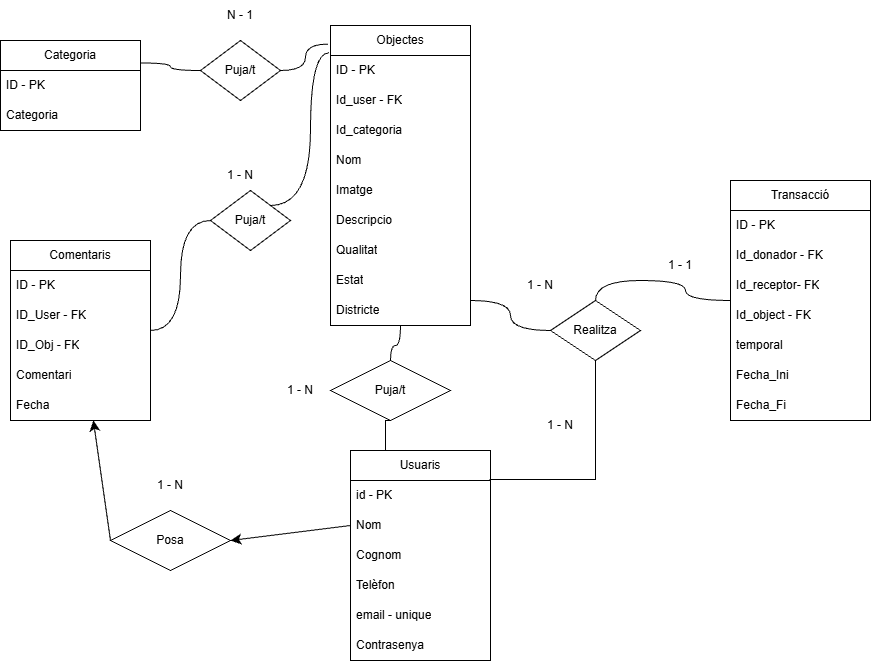

The diagram above was exported from draw.io. Its source (the exported page's mxGraphModel, read from the mxfile embedded in the PNG):
<mxGraphModel dx="2298" dy="976" grid="1" gridSize="10" guides="1" tooltips="1" connect="1" arrows="1" fold="1" page="1" pageScale="1" pageWidth="827" pageHeight="1169" math="0" shadow="0">
  <root>
    <mxCell id="0" />
    <mxCell id="1" parent="0" />
    <mxCell id="O8LAWD7T4qtP7eTpehl2-1" parent="1" style="swimlane;fontStyle=0;childLayout=stackLayout;horizontal=1;startSize=30;horizontalStack=0;resizeParent=1;resizeParentMax=0;resizeLast=0;collapsible=1;marginBottom=0;whiteSpace=wrap;html=1;" value="Usuaris" vertex="1">
      <mxGeometry height="210" width="140" x="280" y="480" as="geometry" />
    </mxCell>
    <mxCell id="O8LAWD7T4qtP7eTpehl2-2" parent="O8LAWD7T4qtP7eTpehl2-1" style="text;strokeColor=none;fillColor=none;align=left;verticalAlign=middle;spacingLeft=4;spacingRight=4;overflow=hidden;points=[[0,0.5],[1,0.5]];portConstraint=eastwest;rotatable=0;whiteSpace=wrap;html=1;" value="id - PK" vertex="1">
      <mxGeometry height="30" width="140" y="30" as="geometry" />
    </mxCell>
    <mxCell id="O8LAWD7T4qtP7eTpehl2-3" parent="O8LAWD7T4qtP7eTpehl2-1" style="text;strokeColor=none;fillColor=none;align=left;verticalAlign=middle;spacingLeft=4;spacingRight=4;overflow=hidden;points=[[0,0.5],[1,0.5]];portConstraint=eastwest;rotatable=0;whiteSpace=wrap;html=1;" value="Nom" vertex="1">
      <mxGeometry height="30" width="140" y="60" as="geometry" />
    </mxCell>
    <mxCell id="O8LAWD7T4qtP7eTpehl2-4" parent="O8LAWD7T4qtP7eTpehl2-1" style="text;strokeColor=none;fillColor=none;align=left;verticalAlign=middle;spacingLeft=4;spacingRight=4;overflow=hidden;points=[[0,0.5],[1,0.5]];portConstraint=eastwest;rotatable=0;whiteSpace=wrap;html=1;" value="Cognom" vertex="1">
      <mxGeometry height="30" width="140" y="90" as="geometry" />
    </mxCell>
    <mxCell id="O8LAWD7T4qtP7eTpehl2-5" parent="O8LAWD7T4qtP7eTpehl2-1" style="text;strokeColor=none;fillColor=none;align=left;verticalAlign=middle;spacingLeft=4;spacingRight=4;overflow=hidden;points=[[0,0.5],[1,0.5]];portConstraint=eastwest;rotatable=0;whiteSpace=wrap;html=1;" value="Telèfon" vertex="1">
      <mxGeometry height="30" width="140" y="120" as="geometry" />
    </mxCell>
    <mxCell id="kfYJwEoWxOkq7MaamslV-2" parent="O8LAWD7T4qtP7eTpehl2-1" style="text;strokeColor=none;fillColor=none;align=left;verticalAlign=middle;spacingLeft=4;spacingRight=4;overflow=hidden;points=[[0,0.5],[1,0.5]];portConstraint=eastwest;rotatable=0;whiteSpace=wrap;html=1;" value="email - unique" vertex="1">
      <mxGeometry height="30" width="140" y="150" as="geometry" />
    </mxCell>
    <mxCell id="O8LAWD7T4qtP7eTpehl2-6" parent="O8LAWD7T4qtP7eTpehl2-1" style="text;strokeColor=none;fillColor=none;align=left;verticalAlign=middle;spacingLeft=4;spacingRight=4;overflow=hidden;points=[[0,0.5],[1,0.5]];portConstraint=eastwest;rotatable=0;whiteSpace=wrap;html=1;" value="Contrasenya" vertex="1">
      <mxGeometry height="30" width="140" y="180" as="geometry" />
    </mxCell>
    <mxCell id="O8LAWD7T4qtP7eTpehl2-15" edge="1" parent="1" source="O8LAWD7T4qtP7eTpehl2-7" style="edgeStyle=orthogonalEdgeStyle;rounded=0;orthogonalLoop=1;jettySize=auto;html=1;curved=1;endArrow=none;endFill=0;" target="O8LAWD7T4qtP7eTpehl2-14">
      <mxGeometry relative="1" as="geometry" />
    </mxCell>
    <mxCell id="O8LAWD7T4qtP7eTpehl2-7" parent="1" style="swimlane;fontStyle=0;childLayout=stackLayout;horizontal=1;startSize=30;horizontalStack=0;resizeParent=1;resizeParentMax=0;resizeLast=0;collapsible=1;marginBottom=0;whiteSpace=wrap;html=1;" value="Objectes" vertex="1">
      <mxGeometry height="300" width="140" x="260" y="55" as="geometry" />
    </mxCell>
    <mxCell id="O8LAWD7T4qtP7eTpehl2-8" parent="O8LAWD7T4qtP7eTpehl2-7" style="text;strokeColor=none;fillColor=none;align=left;verticalAlign=middle;spacingLeft=4;spacingRight=4;overflow=hidden;points=[[0,0.5],[1,0.5]];portConstraint=eastwest;rotatable=0;whiteSpace=wrap;html=1;" value="ID - PK" vertex="1">
      <mxGeometry height="30" width="140" y="30" as="geometry" />
    </mxCell>
    <mxCell id="O8LAWD7T4qtP7eTpehl2-9" parent="O8LAWD7T4qtP7eTpehl2-7" style="text;strokeColor=none;fillColor=none;align=left;verticalAlign=middle;spacingLeft=4;spacingRight=4;overflow=hidden;points=[[0,0.5],[1,0.5]];portConstraint=eastwest;rotatable=0;whiteSpace=wrap;html=1;" value="Id_user - FK" vertex="1">
      <mxGeometry height="30" width="140" y="60" as="geometry" />
    </mxCell>
    <mxCell id="O8LAWD7T4qtP7eTpehl2-26" parent="O8LAWD7T4qtP7eTpehl2-7" style="text;strokeColor=none;fillColor=none;align=left;verticalAlign=middle;spacingLeft=4;spacingRight=4;overflow=hidden;points=[[0,0.5],[1,0.5]];portConstraint=eastwest;rotatable=0;whiteSpace=wrap;html=1;" value="Id_categoria" vertex="1">
      <mxGeometry height="30" width="140" y="90" as="geometry" />
    </mxCell>
    <mxCell id="O8LAWD7T4qtP7eTpehl2-10" parent="O8LAWD7T4qtP7eTpehl2-7" style="text;strokeColor=none;fillColor=none;align=left;verticalAlign=middle;spacingLeft=4;spacingRight=4;overflow=hidden;points=[[0,0.5],[1,0.5]];portConstraint=eastwest;rotatable=0;whiteSpace=wrap;html=1;" value="Nom" vertex="1">
      <mxGeometry height="30" width="140" y="120" as="geometry" />
    </mxCell>
    <mxCell id="CjtVZX6bLFLzNpErsHTo-8" parent="O8LAWD7T4qtP7eTpehl2-7" style="text;strokeColor=none;fillColor=none;align=left;verticalAlign=middle;spacingLeft=4;spacingRight=4;overflow=hidden;points=[[0,0.5],[1,0.5]];portConstraint=eastwest;rotatable=0;whiteSpace=wrap;html=1;" value="Imatge" vertex="1">
      <mxGeometry height="30" width="140" y="150" as="geometry" />
    </mxCell>
    <mxCell id="O8LAWD7T4qtP7eTpehl2-11" parent="O8LAWD7T4qtP7eTpehl2-7" style="text;strokeColor=none;fillColor=none;align=left;verticalAlign=middle;spacingLeft=4;spacingRight=4;overflow=hidden;points=[[0,0.5],[1,0.5]];portConstraint=eastwest;rotatable=0;whiteSpace=wrap;html=1;" value="Descripcio" vertex="1">
      <mxGeometry height="30" width="140" y="180" as="geometry" />
    </mxCell>
    <mxCell id="CjtVZX6bLFLzNpErsHTo-7" parent="O8LAWD7T4qtP7eTpehl2-7" style="text;strokeColor=none;fillColor=none;align=left;verticalAlign=middle;spacingLeft=4;spacingRight=4;overflow=hidden;points=[[0,0.5],[1,0.5]];portConstraint=eastwest;rotatable=0;whiteSpace=wrap;html=1;" value="Qualitat" vertex="1">
      <mxGeometry height="30" width="140" y="210" as="geometry" />
    </mxCell>
    <mxCell id="O8LAWD7T4qtP7eTpehl2-27" parent="O8LAWD7T4qtP7eTpehl2-7" style="text;strokeColor=none;fillColor=none;align=left;verticalAlign=middle;spacingLeft=4;spacingRight=4;overflow=hidden;points=[[0,0.5],[1,0.5]];portConstraint=eastwest;rotatable=0;whiteSpace=wrap;html=1;" value="Estat" vertex="1">
      <mxGeometry height="30" width="140" y="240" as="geometry" />
    </mxCell>
    <mxCell id="O8LAWD7T4qtP7eTpehl2-12" parent="O8LAWD7T4qtP7eTpehl2-7" style="text;strokeColor=none;fillColor=none;align=left;verticalAlign=middle;spacingLeft=4;spacingRight=4;overflow=hidden;points=[[0,0.5],[1,0.5]];portConstraint=eastwest;rotatable=0;whiteSpace=wrap;html=1;" value="Districte" vertex="1">
      <mxGeometry height="30" width="140" y="270" as="geometry" />
    </mxCell>
    <mxCell id="O8LAWD7T4qtP7eTpehl2-49" edge="1" parent="1" source="O8LAWD7T4qtP7eTpehl2-14" style="edgeStyle=orthogonalEdgeStyle;rounded=0;orthogonalLoop=1;jettySize=auto;html=1;exitX=0.5;exitY=1;exitDx=0;exitDy=0;entryX=0.25;entryY=0;entryDx=0;entryDy=0;endArrow=none;endFill=0;" target="O8LAWD7T4qtP7eTpehl2-1">
      <mxGeometry relative="1" as="geometry" />
    </mxCell>
    <mxCell id="O8LAWD7T4qtP7eTpehl2-14" parent="1" style="shape=rhombus;perimeter=rhombusPerimeter;whiteSpace=wrap;html=1;align=center;" value="Puja/t" vertex="1">
      <mxGeometry height="60" width="120" x="260" y="390" as="geometry" />
    </mxCell>
    <mxCell id="O8LAWD7T4qtP7eTpehl2-17" parent="1" style="text;html=1;whiteSpace=wrap;strokeColor=none;fillColor=none;align=center;verticalAlign=middle;rounded=0;" value="1 - N" vertex="1">
      <mxGeometry height="30" width="60" x="200" y="405" as="geometry" />
    </mxCell>
    <mxCell id="O8LAWD7T4qtP7eTpehl2-18" parent="1" style="swimlane;fontStyle=0;childLayout=stackLayout;horizontal=1;startSize=30;horizontalStack=0;resizeParent=1;resizeParentMax=0;resizeLast=0;collapsible=1;marginBottom=0;whiteSpace=wrap;html=1;" value="Transacció" vertex="1">
      <mxGeometry height="240" width="140" x="660" y="210" as="geometry" />
    </mxCell>
    <mxCell id="O8LAWD7T4qtP7eTpehl2-19" parent="O8LAWD7T4qtP7eTpehl2-18" style="text;strokeColor=none;fillColor=none;align=left;verticalAlign=middle;spacingLeft=4;spacingRight=4;overflow=hidden;points=[[0,0.5],[1,0.5]];portConstraint=eastwest;rotatable=0;whiteSpace=wrap;html=1;" value="ID - PK" vertex="1">
      <mxGeometry height="30" width="140" y="30" as="geometry" />
    </mxCell>
    <mxCell id="O8LAWD7T4qtP7eTpehl2-20" parent="O8LAWD7T4qtP7eTpehl2-18" style="text;strokeColor=none;fillColor=none;align=left;verticalAlign=middle;spacingLeft=4;spacingRight=4;overflow=hidden;points=[[0,0.5],[1,0.5]];portConstraint=eastwest;rotatable=0;whiteSpace=wrap;html=1;" value="Id_donador - FK" vertex="1">
      <mxGeometry height="30" width="140" y="60" as="geometry" />
    </mxCell>
    <mxCell id="O8LAWD7T4qtP7eTpehl2-56" parent="O8LAWD7T4qtP7eTpehl2-18" style="text;strokeColor=none;fillColor=none;align=left;verticalAlign=middle;spacingLeft=4;spacingRight=4;overflow=hidden;points=[[0,0.5],[1,0.5]];portConstraint=eastwest;rotatable=0;whiteSpace=wrap;html=1;" value="Id_receptor- FK" vertex="1">
      <mxGeometry height="30" width="140" y="90" as="geometry" />
    </mxCell>
    <mxCell id="O8LAWD7T4qtP7eTpehl2-70" parent="O8LAWD7T4qtP7eTpehl2-18" style="text;strokeColor=none;fillColor=none;align=left;verticalAlign=middle;spacingLeft=4;spacingRight=4;overflow=hidden;points=[[0,0.5],[1,0.5]];portConstraint=eastwest;rotatable=0;whiteSpace=wrap;html=1;" value="Id_object - FK" vertex="1">
      <mxGeometry height="30" width="140" y="120" as="geometry" />
    </mxCell>
    <mxCell id="O8LAWD7T4qtP7eTpehl2-25" parent="O8LAWD7T4qtP7eTpehl2-18" style="text;strokeColor=none;fillColor=none;align=left;verticalAlign=middle;spacingLeft=4;spacingRight=4;overflow=hidden;points=[[0,0.5],[1,0.5]];portConstraint=eastwest;rotatable=0;whiteSpace=wrap;html=1;" value="temporal" vertex="1">
      <mxGeometry height="30" width="140" y="150" as="geometry" />
    </mxCell>
    <mxCell id="O8LAWD7T4qtP7eTpehl2-71" parent="O8LAWD7T4qtP7eTpehl2-18" style="text;strokeColor=none;fillColor=none;align=left;verticalAlign=middle;spacingLeft=4;spacingRight=4;overflow=hidden;points=[[0,0.5],[1,0.5]];portConstraint=eastwest;rotatable=0;whiteSpace=wrap;html=1;" value="Fecha_Ini" vertex="1">
      <mxGeometry height="30" width="140" y="180" as="geometry" />
    </mxCell>
    <mxCell id="O8LAWD7T4qtP7eTpehl2-72" parent="O8LAWD7T4qtP7eTpehl2-18" style="text;strokeColor=none;fillColor=none;align=left;verticalAlign=middle;spacingLeft=4;spacingRight=4;overflow=hidden;points=[[0,0.5],[1,0.5]];portConstraint=eastwest;rotatable=0;whiteSpace=wrap;html=1;" value="Fecha_Fi" vertex="1">
      <mxGeometry height="30" width="140" y="210" as="geometry" />
    </mxCell>
    <mxCell id="O8LAWD7T4qtP7eTpehl2-28" parent="1" style="swimlane;fontStyle=0;childLayout=stackLayout;horizontal=1;startSize=30;horizontalStack=0;resizeParent=1;resizeParentMax=0;resizeLast=0;collapsible=1;marginBottom=0;whiteSpace=wrap;html=1;" value="Categoria" vertex="1">
      <mxGeometry height="90" width="140" x="-70" y="70" as="geometry" />
    </mxCell>
    <mxCell id="O8LAWD7T4qtP7eTpehl2-29" parent="O8LAWD7T4qtP7eTpehl2-28" style="text;strokeColor=none;fillColor=none;align=left;verticalAlign=middle;spacingLeft=4;spacingRight=4;overflow=hidden;points=[[0,0.5],[1,0.5]];portConstraint=eastwest;rotatable=0;whiteSpace=wrap;html=1;" value="ID - PK" vertex="1">
      <mxGeometry height="30" width="140" y="30" as="geometry" />
    </mxCell>
    <mxCell id="O8LAWD7T4qtP7eTpehl2-36" parent="O8LAWD7T4qtP7eTpehl2-28" style="text;strokeColor=none;fillColor=none;align=left;verticalAlign=middle;spacingLeft=4;spacingRight=4;overflow=hidden;points=[[0,0.5],[1,0.5]];portConstraint=eastwest;rotatable=0;whiteSpace=wrap;html=1;" value="Categoria" vertex="1">
      <mxGeometry height="30" width="140" y="60" as="geometry" />
    </mxCell>
    <mxCell id="O8LAWD7T4qtP7eTpehl2-47" edge="1" parent="1" source="O8LAWD7T4qtP7eTpehl2-46" style="edgeStyle=orthogonalEdgeStyle;rounded=0;orthogonalLoop=1;jettySize=auto;html=1;entryX=1;entryY=0.25;entryDx=0;entryDy=0;curved=1;endArrow=none;endFill=0;" target="O8LAWD7T4qtP7eTpehl2-28">
      <mxGeometry relative="1" as="geometry" />
    </mxCell>
    <mxCell id="O8LAWD7T4qtP7eTpehl2-46" parent="1" style="shape=rhombus;perimeter=rhombusPerimeter;whiteSpace=wrap;html=1;align=center;" value="Puja/t" vertex="1">
      <mxGeometry height="60" width="80" x="130" y="70" as="geometry" />
    </mxCell>
    <mxCell id="O8LAWD7T4qtP7eTpehl2-48" edge="1" parent="1" source="O8LAWD7T4qtP7eTpehl2-46" style="edgeStyle=orthogonalEdgeStyle;rounded=0;orthogonalLoop=1;jettySize=auto;html=1;exitX=1;exitY=0.5;exitDx=0;exitDy=0;entryX=-0.018;entryY=0.062;entryDx=0;entryDy=0;entryPerimeter=0;curved=1;endArrow=none;endFill=0;" target="O8LAWD7T4qtP7eTpehl2-7">
      <mxGeometry relative="1" as="geometry" />
    </mxCell>
    <mxCell id="O8LAWD7T4qtP7eTpehl2-54" edge="1" parent="1" source="O8LAWD7T4qtP7eTpehl2-53" style="edgeStyle=orthogonalEdgeStyle;rounded=0;orthogonalLoop=1;jettySize=auto;html=1;exitX=0.5;exitY=0;exitDx=0;exitDy=0;endArrow=none;endFill=0;curved=1;" target="O8LAWD7T4qtP7eTpehl2-18">
      <mxGeometry relative="1" as="geometry" />
    </mxCell>
    <mxCell id="O8LAWD7T4qtP7eTpehl2-57" edge="1" parent="1" source="O8LAWD7T4qtP7eTpehl2-53" style="edgeStyle=orthogonalEdgeStyle;rounded=0;orthogonalLoop=1;jettySize=auto;html=1;exitX=0;exitY=0.5;exitDx=0;exitDy=0;endArrow=none;endFill=0;curved=1;" target="O8LAWD7T4qtP7eTpehl2-7">
      <mxGeometry relative="1" as="geometry">
        <Array as="points">
          <mxPoint x="440" y="360" />
          <mxPoint x="440" y="330" />
        </Array>
      </mxGeometry>
    </mxCell>
    <mxCell id="O8LAWD7T4qtP7eTpehl2-53" parent="1" style="shape=rhombus;perimeter=rhombusPerimeter;whiteSpace=wrap;html=1;align=center;" value="Realitza" vertex="1">
      <mxGeometry height="60" width="90" x="480" y="330" as="geometry" />
    </mxCell>
    <mxCell id="O8LAWD7T4qtP7eTpehl2-58" edge="1" parent="1" source="O8LAWD7T4qtP7eTpehl2-53" style="edgeStyle=orthogonalEdgeStyle;rounded=0;orthogonalLoop=1;jettySize=auto;html=1;exitX=0.5;exitY=1;exitDx=0;exitDy=0;entryX=0.993;entryY=0.138;entryDx=0;entryDy=0;entryPerimeter=0;endArrow=none;endFill=0;" target="O8LAWD7T4qtP7eTpehl2-1">
      <mxGeometry relative="1" as="geometry" />
    </mxCell>
    <mxCell id="O8LAWD7T4qtP7eTpehl2-59" parent="1" style="text;html=1;whiteSpace=wrap;strokeColor=none;fillColor=none;align=center;verticalAlign=middle;rounded=0;" value="N - 1" vertex="1">
      <mxGeometry height="30" width="60" x="140" y="30" as="geometry" />
    </mxCell>
    <mxCell id="O8LAWD7T4qtP7eTpehl2-60" parent="1" style="swimlane;fontStyle=0;childLayout=stackLayout;horizontal=1;startSize=30;horizontalStack=0;resizeParent=1;resizeParentMax=0;resizeLast=0;collapsible=1;marginBottom=0;whiteSpace=wrap;html=1;" value="Comentaris" vertex="1">
      <mxGeometry height="180" width="140" x="-60" y="270" as="geometry" />
    </mxCell>
    <mxCell id="O8LAWD7T4qtP7eTpehl2-61" parent="O8LAWD7T4qtP7eTpehl2-60" style="text;strokeColor=none;fillColor=none;align=left;verticalAlign=middle;spacingLeft=4;spacingRight=4;overflow=hidden;points=[[0,0.5],[1,0.5]];portConstraint=eastwest;rotatable=0;whiteSpace=wrap;html=1;" value="ID - PK" vertex="1">
      <mxGeometry height="30" width="140" y="30" as="geometry" />
    </mxCell>
    <mxCell id="CjtVZX6bLFLzNpErsHTo-5" parent="O8LAWD7T4qtP7eTpehl2-60" style="text;strokeColor=none;fillColor=none;align=left;verticalAlign=middle;spacingLeft=4;spacingRight=4;overflow=hidden;points=[[0,0.5],[1,0.5]];portConstraint=eastwest;rotatable=0;whiteSpace=wrap;html=1;" value="ID_User - FK" vertex="1">
      <mxGeometry height="30" width="140" y="60" as="geometry" />
    </mxCell>
    <mxCell id="kfYJwEoWxOkq7MaamslV-1" parent="O8LAWD7T4qtP7eTpehl2-60" style="text;strokeColor=none;fillColor=none;align=left;verticalAlign=middle;spacingLeft=4;spacingRight=4;overflow=hidden;points=[[0,0.5],[1,0.5]];portConstraint=eastwest;rotatable=0;whiteSpace=wrap;html=1;" value="ID_Obj - FK" vertex="1">
      <mxGeometry height="30" width="140" y="90" as="geometry" />
    </mxCell>
    <mxCell id="O8LAWD7T4qtP7eTpehl2-62" parent="O8LAWD7T4qtP7eTpehl2-60" style="text;strokeColor=none;fillColor=none;align=left;verticalAlign=middle;spacingLeft=4;spacingRight=4;overflow=hidden;points=[[0,0.5],[1,0.5]];portConstraint=eastwest;rotatable=0;whiteSpace=wrap;html=1;" value="Comentari" vertex="1">
      <mxGeometry height="30" width="140" y="120" as="geometry" />
    </mxCell>
    <mxCell id="CjtVZX6bLFLzNpErsHTo-6" parent="O8LAWD7T4qtP7eTpehl2-60" style="text;strokeColor=none;fillColor=none;align=left;verticalAlign=middle;spacingLeft=4;spacingRight=4;overflow=hidden;points=[[0,0.5],[1,0.5]];portConstraint=eastwest;rotatable=0;whiteSpace=wrap;html=1;" value="Fecha" vertex="1">
      <mxGeometry height="30" width="140" y="150" as="geometry" />
    </mxCell>
    <mxCell id="O8LAWD7T4qtP7eTpehl2-65" edge="1" parent="1" source="O8LAWD7T4qtP7eTpehl2-63" style="edgeStyle=orthogonalEdgeStyle;rounded=0;orthogonalLoop=1;jettySize=auto;html=1;exitX=0;exitY=0.5;exitDx=0;exitDy=0;endArrow=none;endFill=0;curved=1;" target="O8LAWD7T4qtP7eTpehl2-60">
      <mxGeometry relative="1" as="geometry" />
    </mxCell>
    <mxCell id="O8LAWD7T4qtP7eTpehl2-63" parent="1" style="shape=rhombus;perimeter=rhombusPerimeter;whiteSpace=wrap;html=1;align=center;" value="Puja/t" vertex="1">
      <mxGeometry height="60" width="80" x="140" y="220" as="geometry" />
    </mxCell>
    <mxCell id="O8LAWD7T4qtP7eTpehl2-64" edge="1" parent="1" source="O8LAWD7T4qtP7eTpehl2-63" style="edgeStyle=orthogonalEdgeStyle;rounded=0;orthogonalLoop=1;jettySize=auto;html=1;exitX=1;exitY=0;exitDx=0;exitDy=0;entryX=-0.01;entryY=0.091;entryDx=0;entryDy=0;entryPerimeter=0;endArrow=none;endFill=0;curved=1;" target="O8LAWD7T4qtP7eTpehl2-7">
      <mxGeometry relative="1" as="geometry" />
    </mxCell>
    <mxCell id="O8LAWD7T4qtP7eTpehl2-66" parent="1" style="text;html=1;whiteSpace=wrap;strokeColor=none;fillColor=none;align=center;verticalAlign=middle;rounded=0;" value="1 - N" vertex="1">
      <mxGeometry height="30" width="60" x="140" y="190" as="geometry" />
    </mxCell>
    <mxCell id="O8LAWD7T4qtP7eTpehl2-67" parent="1" style="text;html=1;whiteSpace=wrap;strokeColor=none;fillColor=none;align=center;verticalAlign=middle;rounded=0;" value="1 - N" vertex="1">
      <mxGeometry height="30" width="60" x="440" y="300" as="geometry" />
    </mxCell>
    <mxCell id="O8LAWD7T4qtP7eTpehl2-69" parent="1" style="text;html=1;whiteSpace=wrap;strokeColor=none;fillColor=none;align=center;verticalAlign=middle;rounded=0;" value="1 - N" vertex="1">
      <mxGeometry height="30" width="60" x="460" y="440" as="geometry" />
    </mxCell>
    <mxCell id="O_qwRcMrgO-6vfimiZav-1" parent="1" style="text;html=1;whiteSpace=wrap;strokeColor=none;fillColor=none;align=center;verticalAlign=middle;rounded=0;" value="1 -&amp;nbsp;&lt;span style=&quot;background-color: transparent; color: light-dark(rgb(0, 0, 0), rgb(255, 255, 255));&quot;&gt;1&lt;/span&gt;" vertex="1">
      <mxGeometry height="30" width="60" x="580" y="280" as="geometry" />
    </mxCell>
    <mxCell id="CjtVZX6bLFLzNpErsHTo-1" parent="1" style="shape=rhombus;perimeter=rhombusPerimeter;whiteSpace=wrap;html=1;align=center;" value="Posa" vertex="1">
      <mxGeometry height="60" width="120" x="40" y="540" as="geometry" />
    </mxCell>
    <mxCell id="CjtVZX6bLFLzNpErsHTo-2" parent="1" style="text;html=1;whiteSpace=wrap;strokeColor=none;fillColor=none;align=center;verticalAlign=middle;rounded=0;" value="1 - N" vertex="1">
      <mxGeometry height="30" width="60" x="70" y="500" as="geometry" />
    </mxCell>
    <mxCell id="CjtVZX6bLFLzNpErsHTo-3" edge="1" parent="1" source="O8LAWD7T4qtP7eTpehl2-3" style="edgeStyle=none;curved=1;rounded=0;orthogonalLoop=1;jettySize=auto;html=1;exitX=0;exitY=0.5;exitDx=0;exitDy=0;entryX=1;entryY=0.5;entryDx=0;entryDy=0;fontSize=12;startSize=8;endSize=8;" target="CjtVZX6bLFLzNpErsHTo-1">
      <mxGeometry relative="1" as="geometry" />
    </mxCell>
    <mxCell id="CjtVZX6bLFLzNpErsHTo-4" edge="1" parent="1" source="CjtVZX6bLFLzNpErsHTo-1" style="edgeStyle=none;curved=1;rounded=0;orthogonalLoop=1;jettySize=auto;html=1;exitX=0;exitY=0.5;exitDx=0;exitDy=0;fontSize=12;startSize=8;endSize=8;" target="O8LAWD7T4qtP7eTpehl2-60">
      <mxGeometry relative="1" as="geometry" />
    </mxCell>
  </root>
</mxGraphModel>